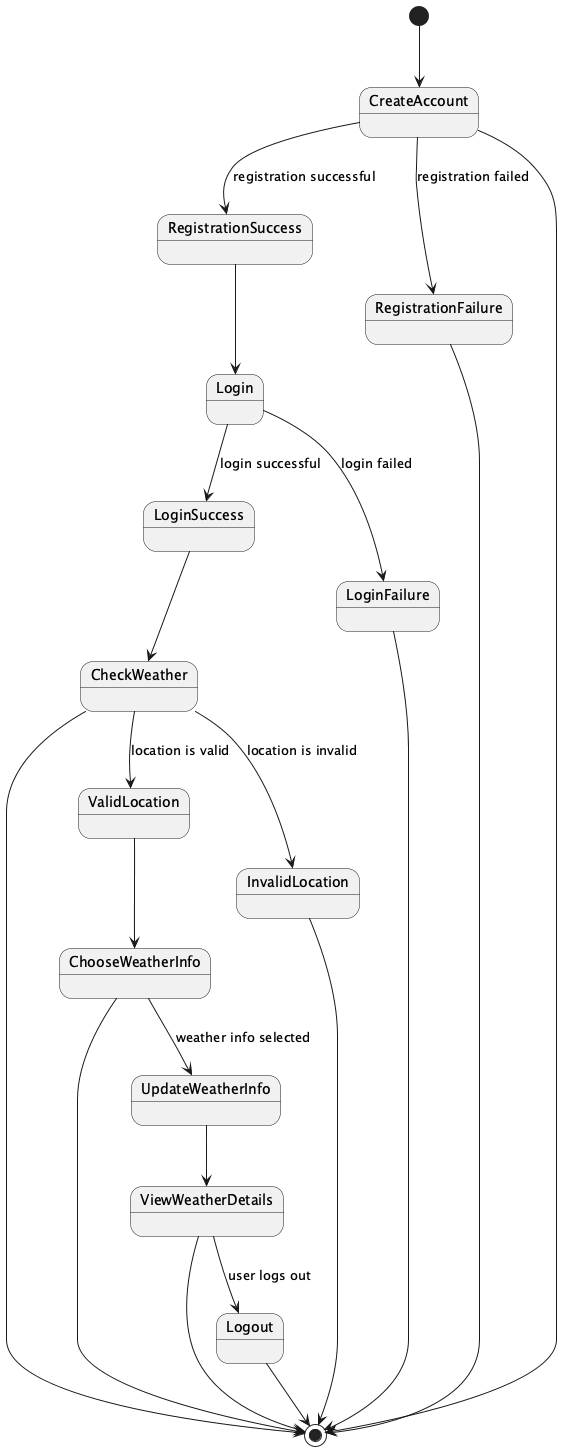

The diagram above was rendered by PlantUML. Its source (embedded in the PNG):
@startuml
[*] --> CreateAccount
CreateAccount --> RegistrationSuccess : registration successful
CreateAccount --> RegistrationFailure : registration failed
RegistrationFailure --> [*]
CreateAccount --> [*]

RegistrationSuccess --> Login
Login --> LoginSuccess : login successful
Login --> LoginFailure : login failed
LoginFailure --> [*]
LoginSuccess --> CheckWeather
CheckWeather --> ValidLocation : location is valid
CheckWeather --> InvalidLocation : location is invalid
InvalidLocation --> [*]
CheckWeather --> [*]

ValidLocation --> ChooseWeatherInfo
ChooseWeatherInfo --> UpdateWeatherInfo : weather info selected
ChooseWeatherInfo --> [*]
UpdateWeatherInfo --> ViewWeatherDetails
ViewWeatherDetails --> Logout : user logs out
ViewWeatherDetails --> [*]

Logout --> [*]

@enduml